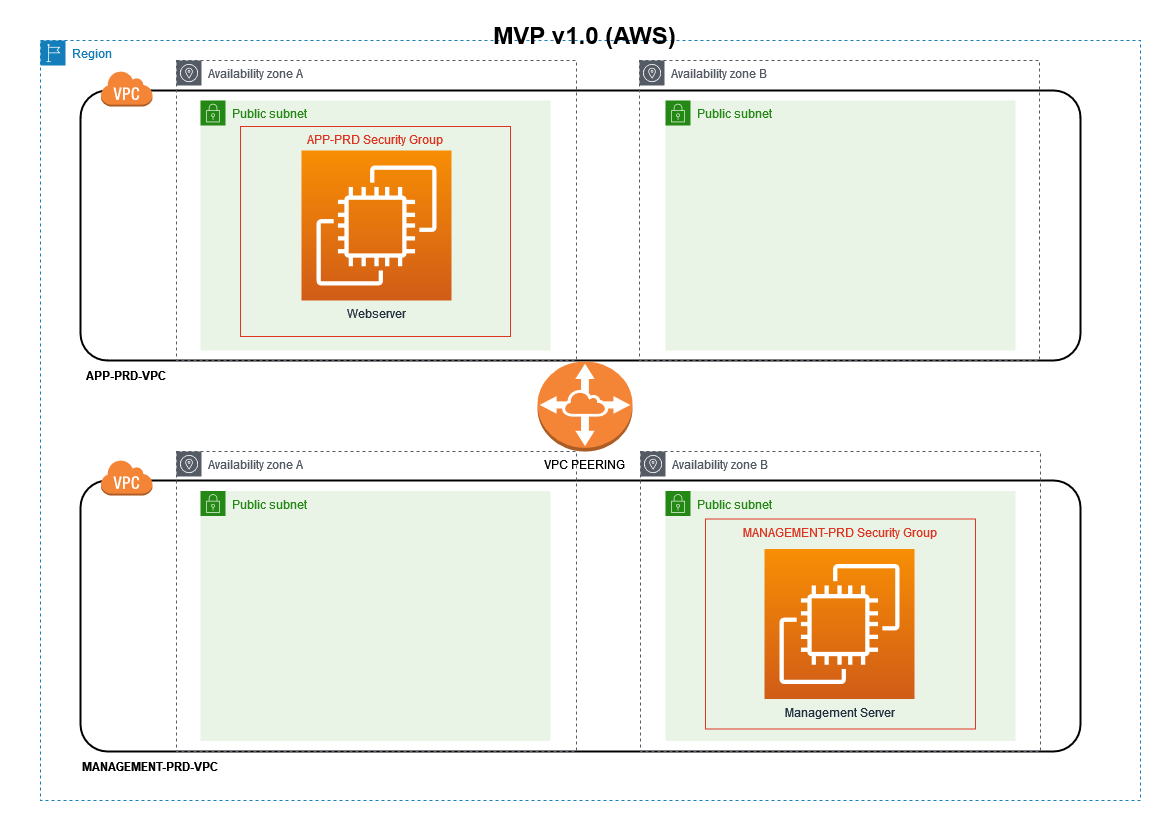

The diagram above was exported from draw.io. Its source (the exported page's mxGraphModel, read from the mxfile embedded in the PNG):
<mxGraphModel dx="1384" dy="1121" grid="1" gridSize="10" guides="1" tooltips="1" connect="1" arrows="1" fold="1" page="1" pageScale="1" pageWidth="1169" pageHeight="827" math="0" shadow="0">
  <root>
    <mxCell id="0" />
    <mxCell id="1" parent="0" />
    <mxCell id="cvpPXyVksYU_C9PaQKqc-1" value="Region" style="points=[[0,0],[0.25,0],[0.5,0],[0.75,0],[1,0],[1,0.25],[1,0.5],[1,0.75],[1,1],[0.75,1],[0.5,1],[0.25,1],[0,1],[0,0.75],[0,0.5],[0,0.25]];outlineConnect=0;gradientColor=none;html=1;whiteSpace=wrap;fontSize=12;fontStyle=0;container=1;pointerEvents=0;collapsible=0;recursiveResize=0;shape=mxgraph.aws4.group;grIcon=mxgraph.aws4.group_region;strokeColor=#147EBA;fillColor=none;verticalAlign=top;align=left;spacingLeft=30;fontColor=#147EBA;dashed=1;" vertex="1" parent="1">
      <mxGeometry x="40" y="40" width="1100" height="760" as="geometry" />
    </mxCell>
    <mxCell id="cvpPXyVksYU_C9PaQKqc-2" value="" style="rounded=1;arcSize=10;dashed=0;fillColor=none;gradientColor=none;strokeWidth=2;" vertex="1" parent="cvpPXyVksYU_C9PaQKqc-1">
      <mxGeometry x="40" y="50" width="1000" height="270" as="geometry" />
    </mxCell>
    <mxCell id="cvpPXyVksYU_C9PaQKqc-3" value="" style="dashed=0;html=1;shape=mxgraph.aws3.virtual_private_cloud;fillColor=#F58536;gradientColor=none;dashed=0;" vertex="1" parent="cvpPXyVksYU_C9PaQKqc-1">
      <mxGeometry x="60" y="30" width="52" height="36" as="geometry" />
    </mxCell>
    <mxCell id="cvpPXyVksYU_C9PaQKqc-4" value="" style="rounded=1;arcSize=10;dashed=0;fillColor=none;gradientColor=none;strokeWidth=2;" vertex="1" parent="cvpPXyVksYU_C9PaQKqc-1">
      <mxGeometry x="40" y="440" width="1000" height="271" as="geometry" />
    </mxCell>
    <mxCell id="cvpPXyVksYU_C9PaQKqc-5" value="" style="dashed=0;html=1;shape=mxgraph.aws3.virtual_private_cloud;fillColor=#F58536;gradientColor=none;dashed=0;" vertex="1" parent="cvpPXyVksYU_C9PaQKqc-1">
      <mxGeometry x="60" y="419" width="52" height="36" as="geometry" />
    </mxCell>
    <mxCell id="cvpPXyVksYU_C9PaQKqc-9" value="Availability zone B" style="sketch=0;outlineConnect=0;gradientColor=none;html=1;whiteSpace=wrap;fontSize=12;fontStyle=0;shape=mxgraph.aws4.group;grIcon=mxgraph.aws4.group_availability_zone;strokeColor=#545B64;fillColor=none;verticalAlign=top;align=left;spacingLeft=30;fontColor=#545B64;dashed=1;" vertex="1" parent="cvpPXyVksYU_C9PaQKqc-1">
      <mxGeometry x="599" y="20" width="400" height="300" as="geometry" />
    </mxCell>
    <mxCell id="cvpPXyVksYU_C9PaQKqc-8" value="Availability zone A" style="sketch=0;outlineConnect=0;gradientColor=none;html=1;whiteSpace=wrap;fontSize=12;fontStyle=0;shape=mxgraph.aws4.group;grIcon=mxgraph.aws4.group_availability_zone;strokeColor=#545B64;fillColor=none;verticalAlign=top;align=left;spacingLeft=30;fontColor=#545B64;dashed=1;" vertex="1" parent="cvpPXyVksYU_C9PaQKqc-1">
      <mxGeometry x="136" y="20" width="400" height="300" as="geometry" />
    </mxCell>
    <mxCell id="cvpPXyVksYU_C9PaQKqc-12" value="Availability zone A" style="sketch=0;outlineConnect=0;gradientColor=none;html=1;whiteSpace=wrap;fontSize=12;fontStyle=0;shape=mxgraph.aws4.group;grIcon=mxgraph.aws4.group_availability_zone;strokeColor=#545B64;fillColor=none;verticalAlign=top;align=left;spacingLeft=30;fontColor=#545B64;dashed=1;" vertex="1" parent="cvpPXyVksYU_C9PaQKqc-1">
      <mxGeometry x="136" y="411" width="400" height="300" as="geometry" />
    </mxCell>
    <mxCell id="cvpPXyVksYU_C9PaQKqc-13" value="Availability zone B" style="sketch=0;outlineConnect=0;gradientColor=none;html=1;whiteSpace=wrap;fontSize=12;fontStyle=0;shape=mxgraph.aws4.group;grIcon=mxgraph.aws4.group_availability_zone;strokeColor=#545B64;fillColor=none;verticalAlign=top;align=left;spacingLeft=30;fontColor=#545B64;dashed=1;" vertex="1" parent="cvpPXyVksYU_C9PaQKqc-1">
      <mxGeometry x="600" y="411" width="400" height="300" as="geometry" />
    </mxCell>
    <mxCell id="cvpPXyVksYU_C9PaQKqc-14" value="Public subnet" style="points=[[0,0],[0.25,0],[0.5,0],[0.75,0],[1,0],[1,0.25],[1,0.5],[1,0.75],[1,1],[0.75,1],[0.5,1],[0.25,1],[0,1],[0,0.75],[0,0.5],[0,0.25]];outlineConnect=0;gradientColor=none;html=1;whiteSpace=wrap;fontSize=12;fontStyle=0;container=1;pointerEvents=0;collapsible=0;recursiveResize=0;shape=mxgraph.aws4.group;grIcon=mxgraph.aws4.group_security_group;grStroke=0;strokeColor=#248814;fillColor=#E9F3E6;verticalAlign=top;align=left;spacingLeft=30;fontColor=#248814;dashed=0;" vertex="1" parent="cvpPXyVksYU_C9PaQKqc-1">
      <mxGeometry x="160" y="60" width="350" height="250" as="geometry" />
    </mxCell>
    <mxCell id="cvpPXyVksYU_C9PaQKqc-17" value="Public subnet" style="points=[[0,0],[0.25,0],[0.5,0],[0.75,0],[1,0],[1,0.25],[1,0.5],[1,0.75],[1,1],[0.75,1],[0.5,1],[0.25,1],[0,1],[0,0.75],[0,0.5],[0,0.25]];outlineConnect=0;gradientColor=none;html=1;whiteSpace=wrap;fontSize=12;fontStyle=0;container=1;pointerEvents=0;collapsible=0;recursiveResize=0;shape=mxgraph.aws4.group;grIcon=mxgraph.aws4.group_security_group;grStroke=0;strokeColor=#248814;fillColor=#E9F3E6;verticalAlign=top;align=left;spacingLeft=30;fontColor=#248814;dashed=0;" vertex="1" parent="cvpPXyVksYU_C9PaQKqc-1">
      <mxGeometry x="625" y="450.5" width="350" height="250" as="geometry" />
    </mxCell>
    <mxCell id="cvpPXyVksYU_C9PaQKqc-20" value="MANAGEMENT-PRD Security Group" style="fillColor=none;strokeColor=#DD3522;verticalAlign=top;fontStyle=0;fontColor=#DD3522;" vertex="1" parent="cvpPXyVksYU_C9PaQKqc-17">
      <mxGeometry x="40" y="28" width="270" height="210" as="geometry" />
    </mxCell>
    <mxCell id="cvpPXyVksYU_C9PaQKqc-23" value="Management Server" style="sketch=0;points=[[0,0,0],[0.25,0,0],[0.5,0,0],[0.75,0,0],[1,0,0],[0,1,0],[0.25,1,0],[0.5,1,0],[0.75,1,0],[1,1,0],[0,0.25,0],[0,0.5,0],[0,0.75,0],[1,0.25,0],[1,0.5,0],[1,0.75,0]];outlineConnect=0;fontColor=#232F3E;gradientColor=#F78E04;gradientDirection=north;fillColor=#D05C17;strokeColor=#ffffff;dashed=0;verticalLabelPosition=bottom;verticalAlign=top;align=center;html=1;fontSize=12;fontStyle=0;aspect=fixed;shape=mxgraph.aws4.resourceIcon;resIcon=mxgraph.aws4.ec2;" vertex="1" parent="cvpPXyVksYU_C9PaQKqc-17">
      <mxGeometry x="99" y="58" width="150" height="150" as="geometry" />
    </mxCell>
    <mxCell id="cvpPXyVksYU_C9PaQKqc-16" value="Public subnet" style="points=[[0,0],[0.25,0],[0.5,0],[0.75,0],[1,0],[1,0.25],[1,0.5],[1,0.75],[1,1],[0.75,1],[0.5,1],[0.25,1],[0,1],[0,0.75],[0,0.5],[0,0.25]];outlineConnect=0;gradientColor=none;html=1;whiteSpace=wrap;fontSize=12;fontStyle=0;container=1;pointerEvents=0;collapsible=0;recursiveResize=0;shape=mxgraph.aws4.group;grIcon=mxgraph.aws4.group_security_group;grStroke=0;strokeColor=#248814;fillColor=#E9F3E6;verticalAlign=top;align=left;spacingLeft=30;fontColor=#248814;dashed=0;" vertex="1" parent="cvpPXyVksYU_C9PaQKqc-1">
      <mxGeometry x="160" y="450.5" width="350" height="250" as="geometry" />
    </mxCell>
    <mxCell id="cvpPXyVksYU_C9PaQKqc-15" value="Public subnet" style="points=[[0,0],[0.25,0],[0.5,0],[0.75,0],[1,0],[1,0.25],[1,0.5],[1,0.75],[1,1],[0.75,1],[0.5,1],[0.25,1],[0,1],[0,0.75],[0,0.5],[0,0.25]];outlineConnect=0;gradientColor=none;html=1;whiteSpace=wrap;fontSize=12;fontStyle=0;container=1;pointerEvents=0;collapsible=0;recursiveResize=0;shape=mxgraph.aws4.group;grIcon=mxgraph.aws4.group_security_group;grStroke=0;strokeColor=#248814;fillColor=#E9F3E6;verticalAlign=top;align=left;spacingLeft=30;fontColor=#248814;dashed=0;" vertex="1" parent="cvpPXyVksYU_C9PaQKqc-1">
      <mxGeometry x="625" y="60" width="350" height="250" as="geometry" />
    </mxCell>
    <mxCell id="cvpPXyVksYU_C9PaQKqc-19" value="APP-PRD Security Group" style="fillColor=none;strokeColor=#DD3522;verticalAlign=top;fontStyle=0;fontColor=#DD3522;" vertex="1" parent="cvpPXyVksYU_C9PaQKqc-1">
      <mxGeometry x="200" y="86" width="270" height="210" as="geometry" />
    </mxCell>
    <mxCell id="cvpPXyVksYU_C9PaQKqc-18" value="Webserver" style="sketch=0;points=[[0,0,0],[0.25,0,0],[0.5,0,0],[0.75,0,0],[1,0,0],[0,1,0],[0.25,1,0],[0.5,1,0],[0.75,1,0],[1,1,0],[0,0.25,0],[0,0.5,0],[0,0.75,0],[1,0.25,0],[1,0.5,0],[1,0.75,0]];outlineConnect=0;fontColor=#232F3E;gradientColor=#F78E04;gradientDirection=north;fillColor=#D05C17;strokeColor=#ffffff;dashed=0;verticalLabelPosition=bottom;verticalAlign=top;align=center;html=1;fontSize=12;fontStyle=0;aspect=fixed;shape=mxgraph.aws4.resourceIcon;resIcon=mxgraph.aws4.ec2;" vertex="1" parent="cvpPXyVksYU_C9PaQKqc-1">
      <mxGeometry x="261" y="110" width="150" height="150" as="geometry" />
    </mxCell>
    <mxCell id="cvpPXyVksYU_C9PaQKqc-24" value="VPC PEERING" style="outlineConnect=0;dashed=0;verticalLabelPosition=bottom;verticalAlign=top;align=center;html=1;shape=mxgraph.aws3.vpc_peering;fillColor=#F58536;gradientColor=none;" vertex="1" parent="cvpPXyVksYU_C9PaQKqc-1">
      <mxGeometry x="497" y="321" width="95" height="90" as="geometry" />
    </mxCell>
    <mxCell id="cvpPXyVksYU_C9PaQKqc-26" value="&lt;b&gt;MANAGEMENT-PRD-VPC&lt;/b&gt;" style="text;html=1;strokeColor=none;fillColor=none;align=center;verticalAlign=middle;whiteSpace=wrap;rounded=0;" vertex="1" parent="cvpPXyVksYU_C9PaQKqc-1">
      <mxGeometry x="20" y="711" width="180" height="30" as="geometry" />
    </mxCell>
    <mxCell id="cvpPXyVksYU_C9PaQKqc-27" value="&lt;b&gt;APP-PRD-VPC&lt;/b&gt;" style="text;html=1;strokeColor=none;fillColor=none;align=center;verticalAlign=middle;whiteSpace=wrap;rounded=0;" vertex="1" parent="cvpPXyVksYU_C9PaQKqc-1">
      <mxGeometry x="31" y="320" width="110" height="30" as="geometry" />
    </mxCell>
    <mxCell id="cvpPXyVksYU_C9PaQKqc-25" value="&lt;h1&gt;MVP v1.0 (AWS)&lt;/h1&gt;" style="text;html=1;align=center;verticalAlign=middle;resizable=0;points=[];autosize=1;strokeColor=none;fillColor=none;" vertex="1" parent="1">
      <mxGeometry x="484" y="10" width="200" height="50" as="geometry" />
    </mxCell>
  </root>
</mxGraphModel>